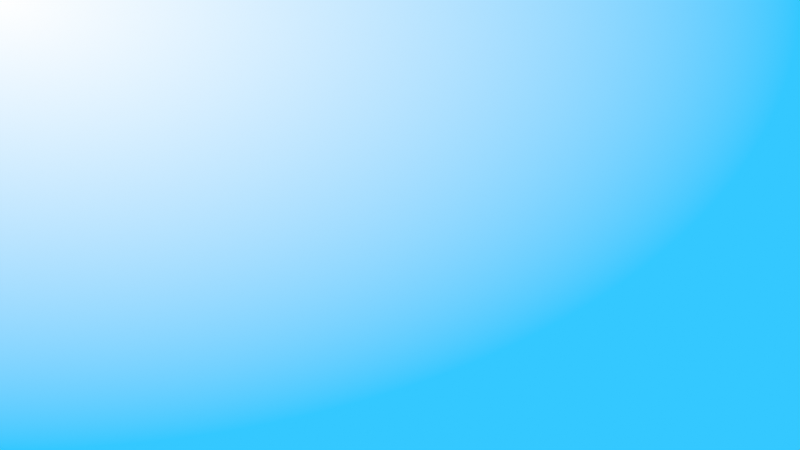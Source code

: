 # Source: change_bg_example_pt2.blend  (saved by Blender 3.3.6; exported with 4.5.12 LTS)
import bpy
from mathutils import Matrix  # noqa: F401  (used for matrix-valued properties, if any)

bpy.ops.wm.read_factory_settings(use_empty=True)
scene = bpy.context.scene
scene.name = 'Scene'

# ---- collections
col_collection = bpy.data.collections.new('Collection'); scene.collection.children.link(col_collection)
col_camera = bpy.data.collections.new('Camera'); scene.collection.children.link(col_camera)

# ---- materials (node trees are filled in below, after node groups)
mat_solid_stroke = bpy.data.materials.new('Solid Stroke')
mat_solid_stroke.use_transparent_shadow = False
mat_solid_stroke.roughness = 0.5
mat_squares_stroke = bpy.data.materials.new('Squares Stroke')
mat_squares_stroke.use_transparent_shadow = False
mat_squares_stroke.roughness = 0.5
mat_solid_fill = bpy.data.materials.new('Solid Fill')
mat_solid_fill.use_transparent_shadow = False
mat_solid_fill.roughness = 0.5
mat_dots_stroke = bpy.data.materials.new('Dots Stroke')
mat_dots_stroke.use_transparent_shadow = False
mat_dots_stroke.roughness = 0.5

# ---- material node trees
mat_dots_stroke.use_nodes = True; mat_dots_stroke.node_tree.nodes.clear()
_N = mat_dots_stroke.node_tree.nodes; _L = mat_dots_stroke.node_tree.links
n0 = _N.new('ShaderNodeOutputMaterial'); n0.name = 'Material Output'; n0.location = (300, 300)
n1 = _N.new('ShaderNodeBsdfPrincipled'); n1.name = 'Principled BSDF'; n1.location = (10, 300)
n1.distribution = 'GGX'
n1.subsurface_method = 'RANDOM_WALK_SKIN'
n1.inputs[3].default_value = 1.45
n1.inputs[27].default_value = (0.0, 0.0, 0.0, 1.0)
n1.inputs[28].default_value = 1.0
_L.new(n1.outputs[0], n0.inputs[0])
n0.is_active_output = True

# ---- world
world_world = bpy.data.worlds.new('World'); scene.world = world_world
world_world.use_nodes = True; world_world.node_tree.nodes.clear()
_N = world_world.node_tree.nodes; _L = world_world.node_tree.links
n0 = _N.new('ShaderNodeBackground'); n0.name = 'Background'; n0.location = (44, 452)
n1 = _N.new('ShaderNodeOutputWorld'); n1.name = 'World Output'; n1.location = (211, 449)
n2 = _N.new('ShaderNodeValToRGB'); n2.name = 'ColorRamp'; n2.location = (-191, 450)
n2.width = 212
while len(n2.color_ramp.elements) > 1: n2.color_ramp.elements.remove(n2.color_ramp.elements[-1])
n2.color_ramp.elements[0].position = 0.0; n2.color_ramp.elements[0].color = (0.03434, 0.5776, 1.0, 1.0)
_e = n2.color_ramp.elements.new(1.0); _e.color = (1.0, 1.0, 1.0, 1.0)
n3 = _N.new('ShaderNodeTexGradient'); n3.name = 'Gradient Texture'; n3.location = (-357, 451)
n3.gradient_type = 'SPHERICAL'
n4 = _N.new('ShaderNodeMapping'); n4.name = 'Mapping'; n4.location = (-527, 453)
n4.inputs[1].default_value = (0.0, -1.0, 0.0)
n5 = _N.new('ShaderNodeTexCoord'); n5.name = 'Texture Coordinate'; n5.location = (-693, 453)
_L.new(n0.outputs[0], n1.inputs[0])
_L.new(n3.outputs[0], n2.inputs[0])
_L.new(n2.outputs[0], n0.inputs[0])
_L.new(n4.outputs[0], n3.inputs[0])
_L.new(n5.outputs[5], n4.inputs[0])
n1.is_active_output = True
world_world.color = (0.9513, 0.9513, 0.9513)
world_world.use_sun_shadow = False
world_world.sun_shadow_jitter_overblur = 0.0

# ---- cameras
cam_camera = bpy.data.cameras.new('Camera')
cam_camera.display_size = 2.0

# ---- objects
ob_stroke = bpy.data.objects.new('Stroke', None)
ob_camera = bpy.data.objects.new('Camera', cam_camera)

# ---- transforms, parenting, visibility, modifiers, constraints
ob_stroke.location = (0.0, 0.0, 0.0)
ob_stroke.empty_display_size = 0.2
ob_stroke.empty_image_offset = (0.0, 0.0)
ob_stroke.empty_image_side = 'FRONT'
ob_stroke.use_grease_pencil_lights = True
ob_stroke.lineart.crease_threshold = 0.0
ob_camera.location = (0.0, -12.0, 0.0)
ob_camera.rotation_euler = (1.571, -0.0, -0.0)
ob_camera.empty_image_side = 'FRONT'
ob_camera.lineart.crease_threshold = 0.0

# ---- collection membership
col_collection.objects.link(ob_stroke)
col_camera.objects.link(ob_camera)

# ---- scene / render settings (as saved in the file)
scene.camera = ob_camera
scene.frame_start = 1; scene.frame_end = 250; scene.frame_set(0)
scene.render.engine = 'BLENDER_EEVEE_NEXT'
scene.cycles.sampling_pattern = 'TABULATED_SOBOL'
scene.cycles.use_light_tree = False
scene.view_settings.view_transform = 'Standard'
bpy.context.view_layer.update()

# ---- added for rendering (the .blend has no usable light): sun
light_auto_sun = bpy.data.lights.new('AutoSun', 'SUN')
light_auto_sun.energy = 3.0
light_auto_sun.angle = 0.0523599
ob_auto_sun = bpy.data.objects.new('AutoSun', light_auto_sun)
scene.collection.objects.link(ob_auto_sun)
ob_auto_sun.rotation_euler = (0.872665, 0.174533, 0.523599)
bpy.context.view_layer.update()
